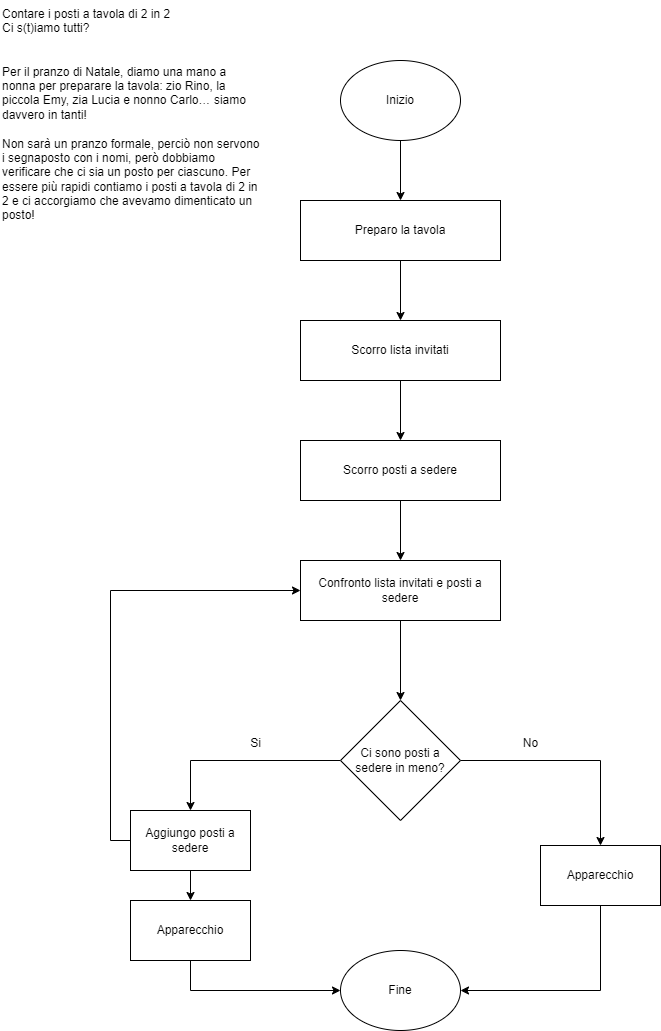

The diagram above was exported from draw.io. Its source (the exported page's mxGraphModel, read from the mxfile embedded in the PNG):
<mxGraphModel dx="1822" dy="974" grid="1" gridSize="10" guides="1" tooltips="1" connect="1" arrows="1" fold="1" page="1" pageScale="1" pageWidth="827" pageHeight="1169" background="none" math="0" shadow="0">
  <root>
    <mxCell id="0" />
    <mxCell id="1" parent="0" />
    <mxCell id="rrRXk0J8VL1hm_p1ISiP-9" style="edgeStyle=orthogonalEdgeStyle;rounded=0;orthogonalLoop=1;jettySize=auto;html=1;exitX=0.5;exitY=1;exitDx=0;exitDy=0;entryX=0.5;entryY=0;entryDx=0;entryDy=0;" parent="1" source="rrRXk0J8VL1hm_p1ISiP-2" target="rrRXk0J8VL1hm_p1ISiP-6" edge="1">
      <mxGeometry relative="1" as="geometry" />
    </mxCell>
    <mxCell id="rrRXk0J8VL1hm_p1ISiP-2" value="Scorro lista invitati" style="rounded=0;whiteSpace=wrap;html=1;" parent="1" vertex="1">
      <mxGeometry x="320" y="340" width="200" height="60" as="geometry" />
    </mxCell>
    <mxCell id="rrRXk0J8VL1hm_p1ISiP-55" style="edgeStyle=orthogonalEdgeStyle;rounded=0;orthogonalLoop=1;jettySize=auto;html=1;exitX=0.5;exitY=1;exitDx=0;exitDy=0;" parent="1" source="rrRXk0J8VL1hm_p1ISiP-6" target="rrRXk0J8VL1hm_p1ISiP-54" edge="1">
      <mxGeometry relative="1" as="geometry" />
    </mxCell>
    <mxCell id="rrRXk0J8VL1hm_p1ISiP-6" value="Scorro posti a sedere" style="rounded=0;whiteSpace=wrap;html=1;" parent="1" vertex="1">
      <mxGeometry x="320" y="460" width="200" height="60" as="geometry" />
    </mxCell>
    <mxCell id="rrRXk0J8VL1hm_p1ISiP-48" style="edgeStyle=orthogonalEdgeStyle;rounded=0;orthogonalLoop=1;jettySize=auto;html=1;exitX=1;exitY=0.5;exitDx=0;exitDy=0;entryX=0.5;entryY=0;entryDx=0;entryDy=0;" parent="1" source="rrRXk0J8VL1hm_p1ISiP-10" target="rrRXk0J8VL1hm_p1ISiP-47" edge="1">
      <mxGeometry relative="1" as="geometry" />
    </mxCell>
    <mxCell id="rrRXk0J8VL1hm_p1ISiP-53" style="edgeStyle=orthogonalEdgeStyle;rounded=0;orthogonalLoop=1;jettySize=auto;html=1;exitX=0;exitY=0.5;exitDx=0;exitDy=0;entryX=0.5;entryY=0;entryDx=0;entryDy=0;" parent="1" source="rrRXk0J8VL1hm_p1ISiP-10" target="rrRXk0J8VL1hm_p1ISiP-52" edge="1">
      <mxGeometry relative="1" as="geometry" />
    </mxCell>
    <mxCell id="rrRXk0J8VL1hm_p1ISiP-10" value="Ci sono posti a sedere in meno?" style="rhombus;whiteSpace=wrap;html=1;" parent="1" vertex="1">
      <mxGeometry x="360" y="720" width="120" height="120" as="geometry" />
    </mxCell>
    <mxCell id="rrRXk0J8VL1hm_p1ISiP-19" value="Fine" style="ellipse;whiteSpace=wrap;html=1;" parent="1" vertex="1">
      <mxGeometry x="360" y="970" width="120" height="80" as="geometry" />
    </mxCell>
    <mxCell id="rrRXk0J8VL1hm_p1ISiP-24" style="edgeStyle=orthogonalEdgeStyle;rounded=0;orthogonalLoop=1;jettySize=auto;html=1;exitX=0.5;exitY=1;exitDx=0;exitDy=0;entryX=0.5;entryY=0;entryDx=0;entryDy=0;" parent="1" source="rrRXk0J8VL1hm_p1ISiP-20" target="rrRXk0J8VL1hm_p1ISiP-23" edge="1">
      <mxGeometry relative="1" as="geometry" />
    </mxCell>
    <mxCell id="rrRXk0J8VL1hm_p1ISiP-20" value="Inizio" style="ellipse;whiteSpace=wrap;html=1;" parent="1" vertex="1">
      <mxGeometry x="360" y="80" width="120" height="80" as="geometry" />
    </mxCell>
    <mxCell id="rrRXk0J8VL1hm_p1ISiP-25" style="edgeStyle=orthogonalEdgeStyle;rounded=0;orthogonalLoop=1;jettySize=auto;html=1;exitX=0.5;exitY=1;exitDx=0;exitDy=0;entryX=0.5;entryY=0;entryDx=0;entryDy=0;" parent="1" source="rrRXk0J8VL1hm_p1ISiP-23" target="rrRXk0J8VL1hm_p1ISiP-2" edge="1">
      <mxGeometry relative="1" as="geometry" />
    </mxCell>
    <mxCell id="rrRXk0J8VL1hm_p1ISiP-23" value="Preparo la tavola" style="rounded=0;whiteSpace=wrap;html=1;" parent="1" vertex="1">
      <mxGeometry x="320" y="220" width="200" height="60" as="geometry" />
    </mxCell>
    <mxCell id="rrRXk0J8VL1hm_p1ISiP-27" value="No" style="text;html=1;align=center;verticalAlign=middle;resizable=0;points=[];autosize=1;strokeColor=none;fillColor=none;" parent="1" vertex="1">
      <mxGeometry x="530" y="748" width="40" height="30" as="geometry" />
    </mxCell>
    <mxCell id="rrRXk0J8VL1hm_p1ISiP-29" value="Si" style="text;html=1;align=center;verticalAlign=middle;resizable=0;points=[];autosize=1;strokeColor=none;fillColor=none;" parent="1" vertex="1">
      <mxGeometry x="260" y="748" width="30" height="30" as="geometry" />
    </mxCell>
    <mxCell id="rrRXk0J8VL1hm_p1ISiP-49" style="edgeStyle=orthogonalEdgeStyle;rounded=0;orthogonalLoop=1;jettySize=auto;html=1;exitX=0.5;exitY=1;exitDx=0;exitDy=0;entryX=1;entryY=0.5;entryDx=0;entryDy=0;" parent="1" source="rrRXk0J8VL1hm_p1ISiP-47" target="rrRXk0J8VL1hm_p1ISiP-19" edge="1">
      <mxGeometry relative="1" as="geometry" />
    </mxCell>
    <mxCell id="rrRXk0J8VL1hm_p1ISiP-47" value="Apparecchio" style="rounded=0;whiteSpace=wrap;html=1;" parent="1" vertex="1">
      <mxGeometry x="560" y="865" width="120" height="60" as="geometry" />
    </mxCell>
    <mxCell id="rrRXk0J8VL1hm_p1ISiP-59" style="edgeStyle=orthogonalEdgeStyle;rounded=0;orthogonalLoop=1;jettySize=auto;html=1;exitX=0.5;exitY=1;exitDx=0;exitDy=0;entryX=0.5;entryY=0;entryDx=0;entryDy=0;" parent="1" source="rrRXk0J8VL1hm_p1ISiP-52" target="rrRXk0J8VL1hm_p1ISiP-57" edge="1">
      <mxGeometry relative="1" as="geometry" />
    </mxCell>
    <mxCell id="rrRXk0J8VL1hm_p1ISiP-62" style="edgeStyle=orthogonalEdgeStyle;rounded=0;orthogonalLoop=1;jettySize=auto;html=1;exitX=0;exitY=0.5;exitDx=0;exitDy=0;entryX=0;entryY=0.5;entryDx=0;entryDy=0;" parent="1" source="rrRXk0J8VL1hm_p1ISiP-52" target="rrRXk0J8VL1hm_p1ISiP-54" edge="1">
      <mxGeometry relative="1" as="geometry" />
    </mxCell>
    <mxCell id="rrRXk0J8VL1hm_p1ISiP-52" value="Aggiungo posti a sedere" style="rounded=0;whiteSpace=wrap;html=1;" parent="1" vertex="1">
      <mxGeometry x="150" y="830" width="120" height="60" as="geometry" />
    </mxCell>
    <mxCell id="rrRXk0J8VL1hm_p1ISiP-56" style="edgeStyle=orthogonalEdgeStyle;rounded=0;orthogonalLoop=1;jettySize=auto;html=1;exitX=0.5;exitY=1;exitDx=0;exitDy=0;entryX=0.5;entryY=0;entryDx=0;entryDy=0;" parent="1" source="rrRXk0J8VL1hm_p1ISiP-54" target="rrRXk0J8VL1hm_p1ISiP-10" edge="1">
      <mxGeometry relative="1" as="geometry" />
    </mxCell>
    <mxCell id="rrRXk0J8VL1hm_p1ISiP-54" value="Confronto lista invitati e posti a sedere" style="rounded=0;whiteSpace=wrap;html=1;" parent="1" vertex="1">
      <mxGeometry x="320" y="580" width="200" height="60" as="geometry" />
    </mxCell>
    <mxCell id="rrRXk0J8VL1hm_p1ISiP-60" style="edgeStyle=orthogonalEdgeStyle;rounded=0;orthogonalLoop=1;jettySize=auto;html=1;exitX=0.5;exitY=1;exitDx=0;exitDy=0;" parent="1" source="rrRXk0J8VL1hm_p1ISiP-57" target="rrRXk0J8VL1hm_p1ISiP-19" edge="1">
      <mxGeometry relative="1" as="geometry" />
    </mxCell>
    <mxCell id="rrRXk0J8VL1hm_p1ISiP-57" value="Apparecchio" style="rounded=0;whiteSpace=wrap;html=1;" parent="1" vertex="1">
      <mxGeometry x="150" y="920" width="120" height="60" as="geometry" />
    </mxCell>
    <mxCell id="rrRXk0J8VL1hm_p1ISiP-61" value="Contare i posti a tavola di 2 in 2&lt;br&gt;Ci s(t)iamo tutti?&lt;br/&gt;&lt;br&gt;&lt;br&gt;Per il pranzo di Natale, diamo una mano a nonna per preparare la tavola: zio Rino, la piccola Emy, zia Lucia e nonno Carlo… siamo davvero in tanti!&lt;br/&gt;&lt;br&gt;Non sarà un pranzo formale, perciò non servono i segnaposto con i nomi, però dobbiamo verificare che ci sia un posto per ciascuno. Per essere più rapidi contiamo i posti a tavola di 2 in 2 e ci accorgiamo che avevamo dimenticato un posto!" style="text;whiteSpace=wrap;html=1;" parent="1" vertex="1">
      <mxGeometry x="20" y="20" width="260" height="220" as="geometry" />
    </mxCell>
  </root>
</mxGraphModel>